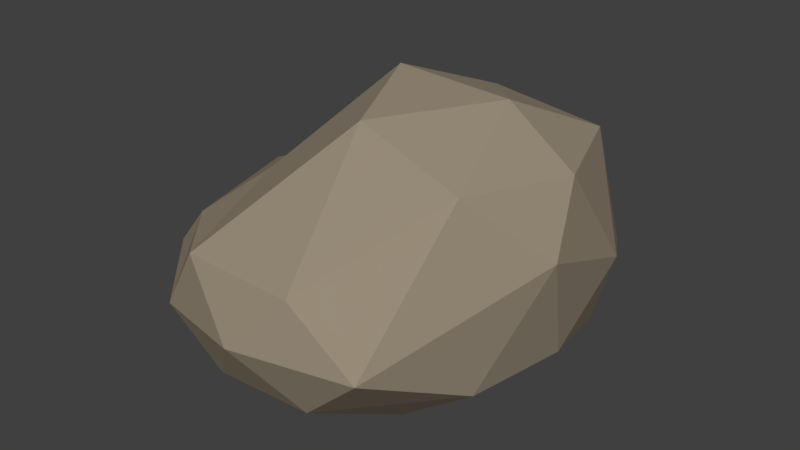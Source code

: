 # Source: Rock1.blend  (saved by Blender 2.79.0; exported with 4.5.12 LTS)
import bpy
from mathutils import Matrix  # noqa: F401  (used for matrix-valued properties, if any)

bpy.ops.wm.read_factory_settings(use_empty=True)
scene = bpy.context.scene
scene.name = 'Scene'

# ---- collections
col_collection_1 = bpy.data.collections.new('Collection 1'); scene.collection.children.link(col_collection_1)

# ---- materials (node trees are filled in below, after node groups)
mat_rock1 = bpy.data.materials.new('Rock1')
mat_rock1.alpha_threshold = 0.0
mat_rock1.diffuse_color = (0.3185, 0.2671, 0.1958, 1.0)
mat_rock1.roughness = 0.5

# ---- material node trees
mat_rock1.use_nodes = True; mat_rock1.node_tree.nodes.clear()
_N = mat_rock1.node_tree.nodes; _L = mat_rock1.node_tree.links
n0 = _N.new('ShaderNodeOutputMaterial'); n0.name = 'Material Output'; n0.location = (300, 300)
n1 = _N.new('ShaderNodeBsdfDiffuse'); n1.name = 'Diffuse BSDF'; n1.location = (10, 300)
n1.inputs[0].default_value = (0.3185, 0.2664, 0.1946, 1.0)
_L.new(n1.outputs[0], n0.inputs[0])
n0.is_active_output = True

# ---- world
world_world = bpy.data.worlds.new('World'); scene.world = world_world
world_world.color = (0.05088, 0.05088, 0.05088)
world_world.use_sun_shadow = False
world_world.sun_shadow_jitter_overblur = 0.0
world_world.cycles.sampling_method = 'MANUAL'

# ---- meshes
me_rock1 = bpy.data.meshes.new('Rock1')
me_rock1.from_pydata([(-0.04853, -0.05356, -0.06217), (0.9592, -0.2799, 0.3175), (-0.3142, -0.9875, 0.292), (-1.021, 0.1696, 0.3518), (-0.2052, 1.275, 0.1315), (0.9494, 0.9853, 0.2169), (0.3239, -1.065, 1.053), (-0.9005, -0.5525, 0.9805), (-0.7836, 0.9222, 1.021), (0.4961, 1.439, 1.104), (1.135, 0.3379, 1.502), (-0.07717, 0.3355, 1.866), (-0.2435, -0.5536, 0.03783), (0.4944, -0.3389, 0.003504), (0.3008, -0.9263, 0.2576), (1.088, 0.3859, 0.3278), (0.4944, 0.2792, 0.003504), (-0.6794, -0.05356, 0.03783), (-0.7589, -0.6719, 0.292), (-0.2435, 0.4464, -0.06217), (-0.6499, 0.9592, 0.1315), (0.3772, 1.237, 0.1315), (1.235, 0.05261, 1.11), (1.146, 0.8884, 0.7761), (-0.007794, -1.214, 0.6953), (0.7301, -0.9993, 0.661), (-1.149, -0.523, 0.6953), (-0.7316, -0.9951, 0.6), (-0.5409, 1.398, 0.7459), (-1.012, 0.894, 0.5997), (0.867, 1.418, 0.5654), (0.1291, 1.585, 0.5997), (0.8964, -0.3761, 1.553), (-0.4617, -1.025, 1.038), (-1.011, 0.2007, 1.052), (-0.2895, 1.395, 1.089), (0.8752, 1.038, 1.497), (0.1816, -0.3111, 1.77), (0.6922, 0.3379, 1.825), (-0.5249, -0.3079, 1.299), (-0.3788, 0.8951, 1.192), (0.2839, 0.7983, 1.695)], [], [(0, 13, 12), (1, 13, 15), (0, 12, 17), (0, 17, 19), (0, 19, 16), (1, 15, 22), (2, 14, 24), (3, 18, 26), (4, 20, 28), (5, 21, 30), (1, 22, 25), (2, 24, 27), (3, 26, 29), (4, 28, 31), (5, 30, 23), (6, 32, 37), (7, 33, 39), (8, 34, 40), (9, 35, 41), (10, 36, 38), (38, 41, 11), (38, 36, 41), (36, 9, 41), (41, 40, 11), (41, 35, 40), (35, 8, 40), (40, 39, 11), (40, 34, 39), (34, 7, 39), (39, 37, 11), (39, 33, 37), (33, 6, 37), (37, 38, 11), (37, 32, 38), (32, 10, 38), (23, 36, 10), (23, 30, 36), (30, 9, 36), (31, 35, 9), (31, 28, 35), (28, 8, 35), (29, 34, 8), (29, 26, 34), (26, 7, 34), (27, 33, 7), (27, 24, 33), (24, 6, 33), (25, 32, 6), (25, 22, 32), (22, 10, 32), (30, 31, 9), (30, 21, 31), (21, 4, 31), (28, 29, 8), (28, 20, 29), (20, 3, 29), (26, 27, 7), (26, 18, 27), (18, 2, 27), (24, 25, 6), (24, 14, 25), (14, 1, 25), (22, 23, 10), (22, 15, 23), (15, 5, 23), (16, 21, 5), (16, 19, 21), (19, 4, 21), (19, 20, 4), (19, 17, 20), (17, 3, 20), (17, 18, 3), (17, 12, 18), (12, 2, 18), (15, 16, 5), (15, 13, 16), (13, 0, 16), (12, 14, 2), (12, 13, 14), (13, 1, 14)])
me_rock1.materials.append(mat_rock1)
me_rock1.use_remesh_preserve_volume = False
me_rock1.use_remesh_preserve_attributes = False
me_rock1.use_mirror_vertex_groups = False
me_rock1.update()

# ---- objects
ob_rock1 = bpy.data.objects.new('Rock1', me_rock1)

# ---- transforms, parenting, visibility, modifiers, constraints
ob_rock1.location = (0.0, 0.0, 0.0)
ob_rock1.lineart.crease_threshold = 0.0

# ---- collection membership
col_collection_1.objects.link(ob_rock1)

# ---- scene / render settings (as saved in the file)
scene.frame_start = 1; scene.frame_end = 250; scene.frame_set(1)
scene.render.engine = 'CYCLES'
scene.render.resolution_percentage = 50
scene.render.dither_intensity = 0.0
scene.cycles.use_denoising = False
scene.cycles.samples = 128
scene.cycles.sampling_pattern = 'TABULATED_SOBOL'
scene.cycles.use_adaptive_sampling = False
scene.cycles.use_light_tree = False
scene.cycles.blur_glossy = 0.0
scene.cycles.sample_clamp_indirect = 0.0
scene.view_settings.view_transform = 'Standard'
bpy.context.view_layer.update()

# ---- added for rendering (the .blend has no active camera and no usable light): camera, sun
cam_auto = bpy.data.cameras.new('AutoCamera')
cam_auto.lens = 50.0
cam_auto.sensor_width = 36.0
cam_auto.clip_end = 1000.0
ob_auto_camera = bpy.data.objects.new('AutoCamera', cam_auto)
scene.collection.objects.link(ob_auto_camera)
ob_auto_camera.location = (3.88447, -4.42421, 3.97525)
ob_auto_camera.rotation_euler = (1.09748, -7.21219e-08, 0.694738)
scene.camera = ob_auto_camera
light_auto_sun = bpy.data.lights.new('AutoSun', 'SUN')
light_auto_sun.energy = 3.0
light_auto_sun.angle = 0.0523599
ob_auto_sun = bpy.data.objects.new('AutoSun', light_auto_sun)
scene.collection.objects.link(ob_auto_sun)
ob_auto_sun.rotation_euler = (0.872665, 0.174533, 0.523599)
bpy.context.view_layer.update()
